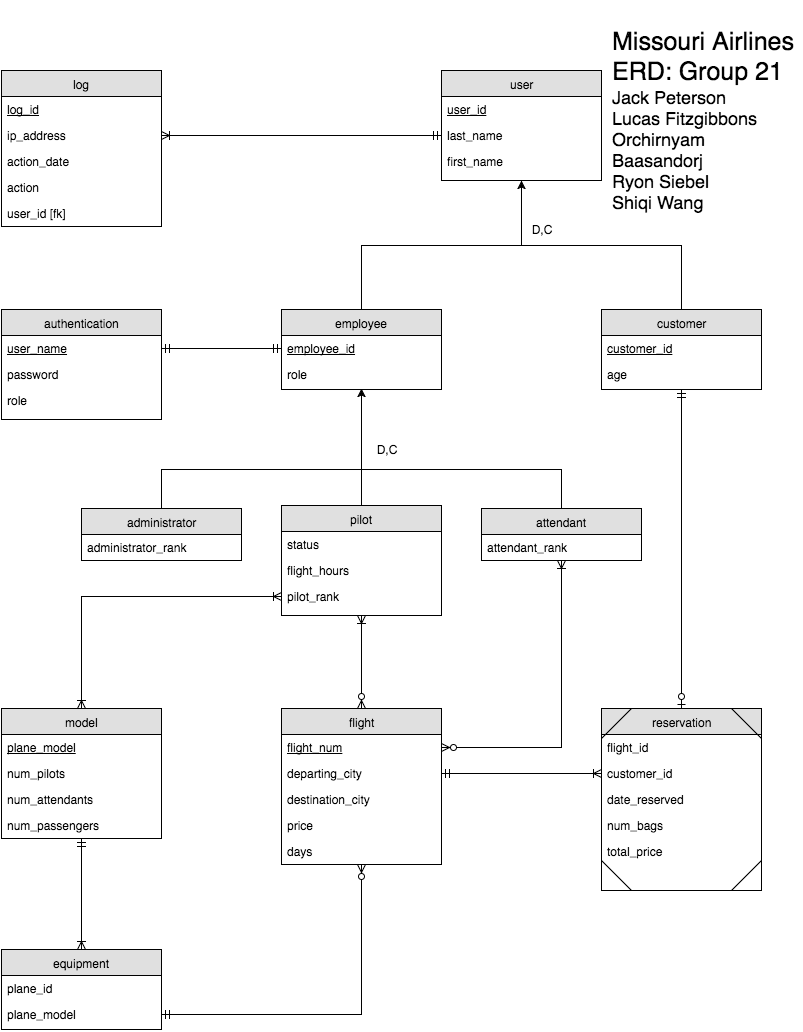

The diagram above was exported from draw.io. Its source (the exported page's mxGraphModel, read from the mxfile embedded in the PNG):
<mxGraphModel dx="1430" dy="742" grid="1" gridSize="10" guides="1" tooltips="1" connect="1" arrows="1" fold="1" page="1" pageScale="1" pageWidth="850" pageHeight="1100" background="#ffffff" math="0" shadow="0">
  <root>
    <mxCell id="0" />
    <mxCell id="1" parent="0" />
    <mxCell id="2" value="log" style="swimlane;html=1;fontStyle=0;childLayout=stackLayout;horizontal=1;startSize=26;fillColor=#e0e0e0;horizontalStack=0;resizeParent=1;resizeLast=0;collapsible=1;marginBottom=0;swimlaneFillColor=#ffffff;align=center;" vertex="1" parent="1">
      <mxGeometry x="40" y="81" width="160" height="156" as="geometry" />
    </mxCell>
    <mxCell id="3" value="&lt;u&gt;log_id&lt;/u&gt;" style="text;html=1;strokeColor=none;fillColor=none;spacingLeft=4;spacingRight=4;whiteSpace=wrap;overflow=hidden;rotatable=0;points=[[0,0.5],[1,0.5]];portConstraint=eastwest;" vertex="1" parent="2">
      <mxGeometry y="26" width="160" height="26" as="geometry" />
    </mxCell>
    <mxCell id="4" value="ip_address" style="text;html=1;strokeColor=none;fillColor=none;spacingLeft=4;spacingRight=4;whiteSpace=wrap;overflow=hidden;rotatable=0;points=[[0,0.5],[1,0.5]];portConstraint=eastwest;" vertex="1" parent="2">
      <mxGeometry y="52" width="160" height="26" as="geometry" />
    </mxCell>
    <mxCell id="10" value="action_date" style="text;html=1;strokeColor=none;fillColor=none;spacingLeft=4;spacingRight=4;whiteSpace=wrap;overflow=hidden;rotatable=0;points=[[0,0.5],[1,0.5]];portConstraint=eastwest;" vertex="1" parent="2">
      <mxGeometry y="78" width="160" height="26" as="geometry" />
    </mxCell>
    <mxCell id="9" value="action" style="text;html=1;strokeColor=none;fillColor=none;spacingLeft=4;spacingRight=4;whiteSpace=wrap;overflow=hidden;rotatable=0;points=[[0,0.5],[1,0.5]];portConstraint=eastwest;" vertex="1" parent="2">
      <mxGeometry y="104" width="160" height="26" as="geometry" />
    </mxCell>
    <mxCell id="5" value="user_id [fk]" style="text;html=1;strokeColor=none;fillColor=none;spacingLeft=4;spacingRight=4;whiteSpace=wrap;overflow=hidden;rotatable=0;points=[[0,0.5],[1,0.5]];portConstraint=eastwest;" vertex="1" parent="2">
      <mxGeometry y="130" width="160" height="26" as="geometry" />
    </mxCell>
    <mxCell id="11" value="user" style="swimlane;html=1;fontStyle=0;childLayout=stackLayout;horizontal=1;startSize=26;fillColor=#e0e0e0;horizontalStack=0;resizeParent=1;resizeLast=0;collapsible=1;marginBottom=0;swimlaneFillColor=#ffffff;align=center;" vertex="1" parent="1">
      <mxGeometry x="480" y="81" width="160" height="110" as="geometry" />
    </mxCell>
    <mxCell id="12" value="&lt;u&gt;user_id&lt;/u&gt;" style="text;html=1;strokeColor=none;fillColor=none;spacingLeft=4;spacingRight=4;whiteSpace=wrap;overflow=hidden;rotatable=0;points=[[0,0.5],[1,0.5]];portConstraint=eastwest;" vertex="1" parent="11">
      <mxGeometry y="26" width="160" height="26" as="geometry" />
    </mxCell>
    <mxCell id="13" value="last_name" style="text;html=1;strokeColor=none;fillColor=none;spacingLeft=4;spacingRight=4;whiteSpace=wrap;overflow=hidden;rotatable=0;points=[[0,0.5],[1,0.5]];portConstraint=eastwest;" vertex="1" parent="11">
      <mxGeometry y="52" width="160" height="26" as="geometry" />
    </mxCell>
    <mxCell id="14" value="first_name" style="text;html=1;strokeColor=none;fillColor=none;spacingLeft=4;spacingRight=4;whiteSpace=wrap;overflow=hidden;rotatable=0;points=[[0,0.5],[1,0.5]];portConstraint=eastwest;" vertex="1" parent="11">
      <mxGeometry y="78" width="160" height="26" as="geometry" />
    </mxCell>
    <mxCell id="15" style="edgeStyle=orthogonalEdgeStyle;rounded=0;html=1;jettySize=auto;orthogonalLoop=1;endArrow=ERoneToMany;endFill=0;startArrow=ERmandOne;startFill=0;" edge="1" parent="1" source="13" target="4">
      <mxGeometry relative="1" as="geometry" />
    </mxCell>
    <mxCell id="49" style="edgeStyle=orthogonalEdgeStyle;rounded=0;html=1;entryX=0.5;entryY=1;endArrow=none;endFill=0;jettySize=auto;orthogonalLoop=1;" edge="1" parent="1" source="16" target="11">
      <mxGeometry relative="1" as="geometry" />
    </mxCell>
    <mxCell id="16" value="employee" style="swimlane;html=1;fontStyle=0;childLayout=stackLayout;horizontal=1;startSize=26;fillColor=#e0e0e0;horizontalStack=0;resizeParent=1;resizeLast=0;collapsible=1;marginBottom=0;swimlaneFillColor=#ffffff;align=center;" vertex="1" parent="1">
      <mxGeometry x="320" y="320" width="160" height="80" as="geometry" />
    </mxCell>
    <mxCell id="17" value="&lt;u&gt;employee_id&lt;/u&gt;" style="text;html=1;strokeColor=none;fillColor=none;spacingLeft=4;spacingRight=4;whiteSpace=wrap;overflow=hidden;rotatable=0;points=[[0,0.5],[1,0.5]];portConstraint=eastwest;" vertex="1" parent="16">
      <mxGeometry y="26" width="160" height="26" as="geometry" />
    </mxCell>
    <mxCell id="18" value="role" style="text;html=1;strokeColor=none;fillColor=none;spacingLeft=4;spacingRight=4;whiteSpace=wrap;overflow=hidden;rotatable=0;points=[[0,0.5],[1,0.5]];portConstraint=eastwest;" vertex="1" parent="16">
      <mxGeometry y="52" width="160" height="26" as="geometry" />
    </mxCell>
    <mxCell id="33" style="edgeStyle=orthogonalEdgeStyle;rounded=0;html=1;exitX=0.5;exitY=0;jettySize=auto;orthogonalLoop=1;endArrow=none;endFill=0;" edge="1" parent="1" source="21">
      <mxGeometry relative="1" as="geometry">
        <mxPoint x="400" y="440" as="targetPoint" />
      </mxGeometry>
    </mxCell>
    <mxCell id="21" value="administrator" style="swimlane;html=1;fontStyle=0;childLayout=stackLayout;horizontal=1;startSize=26;fillColor=#e0e0e0;horizontalStack=0;resizeParent=1;resizeLast=0;collapsible=1;marginBottom=0;swimlaneFillColor=#ffffff;align=center;" vertex="1" parent="1">
      <mxGeometry x="120" y="519" width="160" height="52" as="geometry" />
    </mxCell>
    <mxCell id="22" value="administrator_rank" style="text;html=1;strokeColor=none;fillColor=none;spacingLeft=4;spacingRight=4;whiteSpace=wrap;overflow=hidden;rotatable=0;points=[[0,0.5],[1,0.5]];portConstraint=eastwest;" vertex="1" parent="21">
      <mxGeometry y="26" width="160" height="26" as="geometry" />
    </mxCell>
    <mxCell id="31" style="edgeStyle=orthogonalEdgeStyle;rounded=0;html=1;exitX=0.5;exitY=0;entryX=0.5;entryY=1.038;entryPerimeter=0;jettySize=auto;orthogonalLoop=1;" edge="1" parent="1" source="25" target="18">
      <mxGeometry relative="1" as="geometry" />
    </mxCell>
    <mxCell id="71" style="edgeStyle=orthogonalEdgeStyle;rounded=0;html=1;endArrow=ERzeroToMany;endFill=1;jettySize=auto;orthogonalLoop=1;startArrow=ERoneToMany;startFill=0;" edge="1" parent="1" source="25" target="66">
      <mxGeometry relative="1" as="geometry" />
    </mxCell>
    <mxCell id="25" value="pilot" style="swimlane;html=1;fontStyle=0;childLayout=stackLayout;horizontal=1;startSize=26;fillColor=#e0e0e0;horizontalStack=0;resizeParent=1;resizeLast=0;collapsible=1;marginBottom=0;swimlaneFillColor=#ffffff;align=center;" vertex="1" parent="1">
      <mxGeometry x="320" y="516" width="160" height="110" as="geometry" />
    </mxCell>
    <mxCell id="26" value="status" style="text;html=1;strokeColor=none;fillColor=none;spacingLeft=4;spacingRight=4;whiteSpace=wrap;overflow=hidden;rotatable=0;points=[[0,0.5],[1,0.5]];portConstraint=eastwest;" vertex="1" parent="25">
      <mxGeometry y="26" width="160" height="26" as="geometry" />
    </mxCell>
    <mxCell id="27" value="flight_hours" style="text;html=1;strokeColor=none;fillColor=none;spacingLeft=4;spacingRight=4;whiteSpace=wrap;overflow=hidden;rotatable=0;points=[[0,0.5],[1,0.5]];portConstraint=eastwest;" vertex="1" parent="25">
      <mxGeometry y="52" width="160" height="26" as="geometry" />
    </mxCell>
    <mxCell id="28" value="pilot_rank" style="text;html=1;strokeColor=none;fillColor=none;spacingLeft=4;spacingRight=4;whiteSpace=wrap;overflow=hidden;rotatable=0;points=[[0,0.5],[1,0.5]];portConstraint=eastwest;" vertex="1" parent="25">
      <mxGeometry y="78" width="160" height="26" as="geometry" />
    </mxCell>
    <mxCell id="38" style="edgeStyle=orthogonalEdgeStyle;rounded=0;html=1;exitX=0.5;exitY=0;endArrow=none;endFill=0;jettySize=auto;orthogonalLoop=1;" edge="1" parent="1" source="34">
      <mxGeometry relative="1" as="geometry">
        <mxPoint x="400" y="440" as="targetPoint" />
      </mxGeometry>
    </mxCell>
    <mxCell id="74" style="edgeStyle=orthogonalEdgeStyle;rounded=0;html=1;entryX=1;entryY=0.5;endArrow=ERzeroToMany;endFill=1;jettySize=auto;orthogonalLoop=1;startArrow=ERoneToMany;startFill=0;" edge="1" parent="1" source="34" target="67">
      <mxGeometry relative="1" as="geometry" />
    </mxCell>
    <mxCell id="34" value="attendant" style="swimlane;html=1;fontStyle=0;childLayout=stackLayout;horizontal=1;startSize=26;fillColor=#e0e0e0;horizontalStack=0;resizeParent=1;resizeLast=0;collapsible=1;marginBottom=0;swimlaneFillColor=#ffffff;align=center;" vertex="1" parent="1">
      <mxGeometry x="520" y="519" width="160" height="52" as="geometry" />
    </mxCell>
    <mxCell id="35" value="attendant_rank" style="text;html=1;strokeColor=none;fillColor=none;spacingLeft=4;spacingRight=4;whiteSpace=wrap;overflow=hidden;rotatable=0;points=[[0,0.5],[1,0.5]];portConstraint=eastwest;" vertex="1" parent="34">
      <mxGeometry y="26" width="160" height="26" as="geometry" />
    </mxCell>
    <mxCell id="39" value="authentication" style="swimlane;html=1;fontStyle=0;childLayout=stackLayout;horizontal=1;startSize=26;fillColor=#e0e0e0;horizontalStack=0;resizeParent=1;resizeLast=0;collapsible=1;marginBottom=0;swimlaneFillColor=#ffffff;align=center;" vertex="1" parent="1">
      <mxGeometry x="40" y="320" width="160" height="110" as="geometry" />
    </mxCell>
    <mxCell id="40" value="&lt;u&gt;user_name&lt;/u&gt;" style="text;html=1;strokeColor=none;fillColor=none;spacingLeft=4;spacingRight=4;whiteSpace=wrap;overflow=hidden;rotatable=0;points=[[0,0.5],[1,0.5]];portConstraint=eastwest;" vertex="1" parent="39">
      <mxGeometry y="26" width="160" height="26" as="geometry" />
    </mxCell>
    <mxCell id="41" value="password" style="text;html=1;strokeColor=none;fillColor=none;spacingLeft=4;spacingRight=4;whiteSpace=wrap;overflow=hidden;rotatable=0;points=[[0,0.5],[1,0.5]];portConstraint=eastwest;" vertex="1" parent="39">
      <mxGeometry y="52" width="160" height="26" as="geometry" />
    </mxCell>
    <mxCell id="42" value="role" style="text;html=1;strokeColor=none;fillColor=none;spacingLeft=4;spacingRight=4;whiteSpace=wrap;overflow=hidden;rotatable=0;points=[[0,0.5],[1,0.5]];portConstraint=eastwest;" vertex="1" parent="39">
      <mxGeometry y="78" width="160" height="26" as="geometry" />
    </mxCell>
    <mxCell id="44" style="edgeStyle=orthogonalEdgeStyle;rounded=0;html=1;exitX=1;exitY=0.5;entryX=0;entryY=0.5;endArrow=ERmandOne;endFill=0;jettySize=auto;orthogonalLoop=1;startArrow=ERmandOne;startFill=0;" edge="1" parent="1" source="40" target="17">
      <mxGeometry relative="1" as="geometry" />
    </mxCell>
    <mxCell id="51" style="edgeStyle=orthogonalEdgeStyle;rounded=0;html=1;exitX=0.5;exitY=0;entryX=0.5;entryY=1;endArrow=classic;endFill=1;jettySize=auto;orthogonalLoop=1;" edge="1" parent="1" source="45" target="11">
      <mxGeometry relative="1" as="geometry" />
    </mxCell>
    <mxCell id="57" style="edgeStyle=orthogonalEdgeStyle;rounded=0;html=1;entryX=0.5;entryY=0;endArrow=ERzeroToOne;endFill=1;jettySize=auto;orthogonalLoop=1;startArrow=ERmandOne;startFill=0;" edge="1" parent="1" source="45" target="52">
      <mxGeometry relative="1" as="geometry" />
    </mxCell>
    <mxCell id="45" value="customer" style="swimlane;html=1;fontStyle=0;childLayout=stackLayout;horizontal=1;startSize=26;fillColor=#e0e0e0;horizontalStack=0;resizeParent=1;resizeLast=0;collapsible=1;marginBottom=0;swimlaneFillColor=#ffffff;align=center;" vertex="1" parent="1">
      <mxGeometry x="640" y="320" width="160" height="80" as="geometry" />
    </mxCell>
    <mxCell id="46" value="&lt;u&gt;customer_id&lt;/u&gt;" style="text;html=1;strokeColor=none;fillColor=none;spacingLeft=4;spacingRight=4;whiteSpace=wrap;overflow=hidden;rotatable=0;points=[[0,0.5],[1,0.5]];portConstraint=eastwest;" vertex="1" parent="45">
      <mxGeometry y="26" width="160" height="26" as="geometry" />
    </mxCell>
    <mxCell id="47" value="age" style="text;html=1;strokeColor=none;fillColor=none;spacingLeft=4;spacingRight=4;whiteSpace=wrap;overflow=hidden;rotatable=0;points=[[0,0.5],[1,0.5]];portConstraint=eastwest;" vertex="1" parent="45">
      <mxGeometry y="52" width="160" height="26" as="geometry" />
    </mxCell>
    <mxCell id="52" value="reservation" style="swimlane;html=1;fontStyle=0;childLayout=stackLayout;horizontal=1;startSize=26;fillColor=#e0e0e0;horizontalStack=0;resizeParent=1;resizeLast=0;collapsible=1;marginBottom=0;swimlaneFillColor=#ffffff;align=center;" vertex="1" parent="1">
      <mxGeometry x="640" y="719" width="160" height="182" as="geometry" />
    </mxCell>
    <mxCell id="100" value="" style="endArrow=none;html=1;endFill=0;" edge="1" parent="52">
      <mxGeometry x="130" width="50" height="50" as="geometry">
        <mxPoint x="130" as="sourcePoint" />
        <mxPoint x="160" y="30" as="targetPoint" />
      </mxGeometry>
    </mxCell>
    <mxCell id="101" value="" style="endArrow=none;html=1;endFill=0;" edge="1" parent="52">
      <mxGeometry width="50" height="50" as="geometry">
        <mxPoint y="30" as="sourcePoint" />
        <mxPoint x="30" as="targetPoint" />
      </mxGeometry>
    </mxCell>
    <mxCell id="53" value="flight_id" style="text;html=1;strokeColor=none;fillColor=none;spacingLeft=4;spacingRight=4;whiteSpace=wrap;overflow=hidden;rotatable=0;points=[[0,0.5],[1,0.5]];portConstraint=eastwest;" vertex="1" parent="52">
      <mxGeometry y="26" width="160" height="26" as="geometry" />
    </mxCell>
    <mxCell id="54" value="customer_id" style="text;html=1;strokeColor=none;fillColor=none;spacingLeft=4;spacingRight=4;whiteSpace=wrap;overflow=hidden;rotatable=0;points=[[0,0.5],[1,0.5]];portConstraint=eastwest;" vertex="1" parent="52">
      <mxGeometry y="52" width="160" height="26" as="geometry" />
    </mxCell>
    <mxCell id="55" value="date_reserved" style="text;html=1;strokeColor=none;fillColor=none;spacingLeft=4;spacingRight=4;whiteSpace=wrap;overflow=hidden;rotatable=0;points=[[0,0.5],[1,0.5]];portConstraint=eastwest;" vertex="1" parent="52">
      <mxGeometry y="78" width="160" height="26" as="geometry" />
    </mxCell>
    <mxCell id="60" value="num_bags" style="text;html=1;strokeColor=none;fillColor=none;spacingLeft=4;spacingRight=4;whiteSpace=wrap;overflow=hidden;rotatable=0;points=[[0,0.5],[1,0.5]];portConstraint=eastwest;" vertex="1" parent="52">
      <mxGeometry y="104" width="160" height="26" as="geometry" />
    </mxCell>
    <mxCell id="61" value="total_price" style="text;html=1;strokeColor=none;fillColor=none;spacingLeft=4;spacingRight=4;whiteSpace=wrap;overflow=hidden;rotatable=0;points=[[0,0.5],[1,0.5]];portConstraint=eastwest;" vertex="1" parent="52">
      <mxGeometry y="130" width="160" height="26" as="geometry" />
    </mxCell>
    <mxCell id="99" value="" style="endArrow=none;html=1;endFill=0;" edge="1" parent="52">
      <mxGeometry width="50" height="50" relative="1" as="geometry">
        <mxPoint x="130" y="182" as="sourcePoint" />
        <mxPoint x="160" y="152" as="targetPoint" />
      </mxGeometry>
    </mxCell>
    <mxCell id="102" value="" style="endArrow=none;html=1;endFill=0;" edge="1" parent="52">
      <mxGeometry y="152" width="50" height="50" as="geometry">
        <mxPoint y="152" as="sourcePoint" />
        <mxPoint x="30" y="182" as="targetPoint" />
      </mxGeometry>
    </mxCell>
    <mxCell id="72" style="edgeStyle=orthogonalEdgeStyle;rounded=0;html=1;entryX=0;entryY=0.5;endArrow=ERoneToMany;endFill=0;jettySize=auto;orthogonalLoop=1;startArrow=ERoneToMany;startFill=0;" edge="1" parent="1" source="62" target="28">
      <mxGeometry relative="1" as="geometry" />
    </mxCell>
    <mxCell id="80" style="edgeStyle=orthogonalEdgeStyle;rounded=0;html=1;entryX=0.5;entryY=0;endArrow=ERoneToMany;endFill=0;jettySize=auto;orthogonalLoop=1;startArrow=ERmandOne;startFill=0;" edge="1" parent="1" source="62" target="75">
      <mxGeometry relative="1" as="geometry" />
    </mxCell>
    <mxCell id="62" value="model" style="swimlane;html=1;fontStyle=0;childLayout=stackLayout;horizontal=1;startSize=26;fillColor=#e0e0e0;horizontalStack=0;resizeParent=1;resizeLast=0;collapsible=1;marginBottom=0;swimlaneFillColor=#ffffff;align=center;" vertex="1" parent="1">
      <mxGeometry x="40" y="719" width="160" height="130" as="geometry" />
    </mxCell>
    <mxCell id="63" value="&lt;u&gt;plane_model&lt;/u&gt;" style="text;html=1;strokeColor=none;fillColor=none;spacingLeft=4;spacingRight=4;whiteSpace=wrap;overflow=hidden;rotatable=0;points=[[0,0.5],[1,0.5]];portConstraint=eastwest;" vertex="1" parent="62">
      <mxGeometry y="26" width="160" height="26" as="geometry" />
    </mxCell>
    <mxCell id="64" value="num_pilots" style="text;html=1;strokeColor=none;fillColor=none;spacingLeft=4;spacingRight=4;whiteSpace=wrap;overflow=hidden;rotatable=0;points=[[0,0.5],[1,0.5]];portConstraint=eastwest;" vertex="1" parent="62">
      <mxGeometry y="52" width="160" height="26" as="geometry" />
    </mxCell>
    <mxCell id="65" value="num_attendants" style="text;html=1;strokeColor=none;fillColor=none;spacingLeft=4;spacingRight=4;whiteSpace=wrap;overflow=hidden;rotatable=0;points=[[0,0.5],[1,0.5]];portConstraint=eastwest;" vertex="1" parent="62">
      <mxGeometry y="78" width="160" height="26" as="geometry" />
    </mxCell>
    <mxCell id="70" value="num_passengers" style="text;html=1;strokeColor=none;fillColor=none;spacingLeft=4;spacingRight=4;whiteSpace=wrap;overflow=hidden;rotatable=0;points=[[0,0.5],[1,0.5]];portConstraint=eastwest;" vertex="1" parent="62">
      <mxGeometry y="104" width="160" height="26" as="geometry" />
    </mxCell>
    <mxCell id="88" style="edgeStyle=orthogonalEdgeStyle;rounded=0;html=1;entryX=1;entryY=0.5;startArrow=ERzeroToMany;startFill=1;endArrow=ERmandOne;endFill=0;jettySize=auto;orthogonalLoop=1;" edge="1" parent="1" source="66" target="77">
      <mxGeometry relative="1" as="geometry" />
    </mxCell>
    <mxCell id="66" value="flight" style="swimlane;html=1;fontStyle=0;childLayout=stackLayout;horizontal=1;startSize=26;fillColor=#e0e0e0;horizontalStack=0;resizeParent=1;resizeLast=0;collapsible=1;marginBottom=0;swimlaneFillColor=#ffffff;align=center;" vertex="1" parent="1">
      <mxGeometry x="320" y="719" width="160" height="156" as="geometry" />
    </mxCell>
    <mxCell id="67" value="&lt;u&gt;flight_num&lt;/u&gt;" style="text;html=1;strokeColor=none;fillColor=none;spacingLeft=4;spacingRight=4;whiteSpace=wrap;overflow=hidden;rotatable=0;points=[[0,0.5],[1,0.5]];portConstraint=eastwest;" vertex="1" parent="66">
      <mxGeometry y="26" width="160" height="26" as="geometry" />
    </mxCell>
    <mxCell id="68" value="departing_city" style="text;html=1;strokeColor=none;fillColor=none;spacingLeft=4;spacingRight=4;whiteSpace=wrap;overflow=hidden;rotatable=0;points=[[0,0.5],[1,0.5]];portConstraint=eastwest;" vertex="1" parent="66">
      <mxGeometry y="52" width="160" height="26" as="geometry" />
    </mxCell>
    <mxCell id="84" value="destination_city" style="text;html=1;strokeColor=none;fillColor=none;spacingLeft=4;spacingRight=4;whiteSpace=wrap;overflow=hidden;rotatable=0;points=[[0,0.5],[1,0.5]];portConstraint=eastwest;" vertex="1" parent="66">
      <mxGeometry y="78" width="160" height="26" as="geometry" />
    </mxCell>
    <mxCell id="83" value="price" style="text;html=1;strokeColor=none;fillColor=none;spacingLeft=4;spacingRight=4;whiteSpace=wrap;overflow=hidden;rotatable=0;points=[[0,0.5],[1,0.5]];portConstraint=eastwest;" vertex="1" parent="66">
      <mxGeometry y="104" width="160" height="26" as="geometry" />
    </mxCell>
    <mxCell id="69" value="days" style="text;html=1;strokeColor=none;fillColor=none;spacingLeft=4;spacingRight=4;whiteSpace=wrap;overflow=hidden;rotatable=0;points=[[0,0.5],[1,0.5]];portConstraint=eastwest;" vertex="1" parent="66">
      <mxGeometry y="130" width="160" height="26" as="geometry" />
    </mxCell>
    <mxCell id="73" style="edgeStyle=orthogonalEdgeStyle;rounded=0;html=1;entryX=0;entryY=0.5;endArrow=ERoneToMany;endFill=0;jettySize=auto;orthogonalLoop=1;startArrow=ERmandOne;startFill=0;" edge="1" parent="1" source="68" target="54">
      <mxGeometry relative="1" as="geometry" />
    </mxCell>
    <mxCell id="75" value="equipment" style="swimlane;html=1;fontStyle=0;childLayout=stackLayout;horizontal=1;startSize=26;fillColor=#e0e0e0;horizontalStack=0;resizeParent=1;resizeLast=0;collapsible=1;marginBottom=0;swimlaneFillColor=#ffffff;align=center;" vertex="1" parent="1">
      <mxGeometry x="40" y="960" width="160" height="80" as="geometry" />
    </mxCell>
    <mxCell id="76" value="plane_id" style="text;html=1;strokeColor=none;fillColor=none;spacingLeft=4;spacingRight=4;whiteSpace=wrap;overflow=hidden;rotatable=0;points=[[0,0.5],[1,0.5]];portConstraint=eastwest;" vertex="1" parent="75">
      <mxGeometry y="26" width="160" height="26" as="geometry" />
    </mxCell>
    <mxCell id="77" value="plane_model" style="text;html=1;strokeColor=none;fillColor=none;spacingLeft=4;spacingRight=4;whiteSpace=wrap;overflow=hidden;rotatable=0;points=[[0,0.5],[1,0.5]];portConstraint=eastwest;" vertex="1" parent="75">
      <mxGeometry y="52" width="160" height="26" as="geometry" />
    </mxCell>
    <mxCell id="89" value="D,C" style="text;html=1;strokeColor=none;fillColor=none;align=center;verticalAlign=middle;whiteSpace=wrap;" vertex="1" parent="1">
      <mxGeometry x="560" y="230" width="40" height="20" as="geometry" />
    </mxCell>
    <mxCell id="90" value="D,C" style="text;html=1;strokeColor=none;fillColor=none;align=center;verticalAlign=middle;whiteSpace=wrap;" vertex="1" parent="1">
      <mxGeometry x="405" y="450" width="40" height="20" as="geometry" />
    </mxCell>
    <mxCell id="91" value="&lt;div style=&quot;text-align: left&quot;&gt;&lt;span&gt;&lt;font style=&quot;font-size: 25px&quot;&gt;Missouri Airlines ERD: Group 21&lt;/font&gt;&lt;/span&gt;&lt;/div&gt;&lt;div style=&quot;text-align: left&quot;&gt;&lt;font size=&quot;4&quot;&gt;Jack Peterson&lt;/font&gt;&lt;/div&gt;&lt;div style=&quot;text-align: left&quot;&gt;&lt;font size=&quot;4&quot;&gt;Lucas Fitzgibbons&lt;br&gt;&lt;/font&gt;&lt;/div&gt;&lt;div style=&quot;text-align: left&quot;&gt;&lt;font size=&quot;4&quot;&gt;Orchirnyam Baasandorj&lt;/font&gt;&lt;/div&gt;&lt;div style=&quot;text-align: left&quot;&gt;&lt;font size=&quot;4&quot;&gt;Ryon Siebel&lt;br&gt;&lt;/font&gt;&lt;/div&gt;&lt;div style=&quot;text-align: left&quot;&gt;&lt;font size=&quot;4&quot;&gt;Shiqi Wang&lt;/font&gt;&lt;/div&gt;" style="text;html=1;strokeColor=none;fillColor=none;align=center;verticalAlign=middle;whiteSpace=wrap;" vertex="1" parent="1">
      <mxGeometry x="650" y="20" width="190" height="220" as="geometry" />
    </mxCell>
    <mxCell id="93" style="edgeStyle=orthogonalEdgeStyle;rounded=0;html=1;exitX=0.75;exitY=0;entryX=0.75;entryY=0;startArrow=ERoneToMany;startFill=0;endArrow=ERoneToMany;endFill=0;jettySize=auto;orthogonalLoop=1;" edge="1" parent="1" source="91" target="91">
      <mxGeometry relative="1" as="geometry" />
    </mxCell>
  </root>
</mxGraphModel>